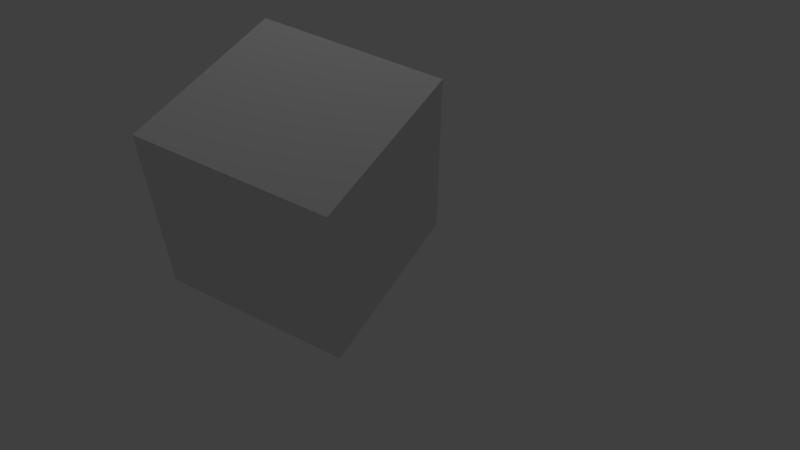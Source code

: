# Source: myfirstfile.blend  (saved by Blender 2.79.0; exported with 4.5.12 LTS)
import bpy
from mathutils import Matrix  # noqa: F401  (used for matrix-valued properties, if any)

bpy.ops.wm.read_factory_settings(use_empty=True)
scene = bpy.context.scene
scene.name = 'Scene'

# ---- collections
col_collection_1 = bpy.data.collections.new('Collection 1'); scene.collection.children.link(col_collection_1)

# ---- world
world_world = bpy.data.worlds.new('World'); scene.world = world_world
world_world.color = (0.05088, 0.05088, 0.05088)
world_world.use_sun_shadow = False
world_world.sun_shadow_jitter_overblur = 0.0
world_world.cycles.sampling_method = 'MANUAL'

# ---- cameras
cam_camera = bpy.data.cameras.new('Camera')
cam_camera.clip_end = 100.0
cam_camera.lens = 35.0
cam_camera.sensor_width = 32.0
cam_camera.sensor_height = 18.0
cam_camera.ortho_scale = 7.314
cam_camera.dof.focus_distance = 0.0
cam_camera.dof.aperture_fstop = 128.0

# ---- lights
light_lamp = bpy.data.lights.new('Lamp', 'POINT')
light_lamp.transmission_factor = 0.0
light_lamp.cutoff_distance = 30.0
light_lamp.energy = 100.0
light_lamp.shadow_buffer_clip_start = 1.001
light_lamp.shadow_soft_size = 0.1
light_lamp.shadow_maximum_resolution = 0.006
light_lamp.use_absolute_resolution = True

# ---- meshes
me_cube_002 = bpy.data.meshes.new('Cube.002')
me_cube_002.from_pydata([(-1.0, -1.0, -1.0), (-1.0, -1.0, 1.0), (-1.0, 1.0, -1.0), (-1.0, 1.0, 1.0), (1.0, -1.0, -1.0), (1.0, -1.0, 1.0), (1.0, 1.0, -1.0), (1.0, 1.0, 1.0)], [], [(0, 1, 3, 2), (2, 3, 7, 6), (6, 7, 5, 4), (4, 5, 1, 0), (2, 6, 4, 0), (7, 3, 1, 5)])
me_cube_002.use_remesh_preserve_volume = False
me_cube_002.use_remesh_preserve_attributes = False
me_cube_002.use_mirror_vertex_groups = False
me_cube_002.update()

# ---- objects
ob_cube = bpy.data.objects.new('Cube', me_cube_002)
ob_lamp = bpy.data.objects.new('Lamp', light_lamp)
ob_camera = bpy.data.objects.new('Camera', cam_camera)

# ---- transforms, parenting, visibility, modifiers, constraints
ob_cube.location = (0.0, 0.0, 0.0)
ob_cube.lineart.crease_threshold = 0.0
ob_lamp.location = (4.076, 1.005, 5.904)
ob_lamp.rotation_euler = (0.6503, 0.05522, 1.866)
ob_lamp.lock_rotations_4d = False
ob_lamp.empty_display_type = 'ARROWS'
ob_lamp.color = (0.0, 0.0, 0.0, 0.0)
ob_lamp.lineart.crease_threshold = 0.0
ob_camera.location = (-4.834, -3.807, 6.092)
ob_camera.rotation_euler = (0.7383, -1.47e-06, -1.061)
ob_camera.lock_rotations_4d = False
ob_camera.empty_display_type = 'ARROWS'
ob_camera.color = (0.0, 0.0, 0.0, 0.0)
ob_camera.display_type = 'WIRE'
ob_camera.lineart.crease_threshold = 0.0

# ---- collection membership
col_collection_1.objects.link(ob_cube)
col_collection_1.objects.link(ob_lamp)
col_collection_1.objects.link(ob_camera)

# ---- scene / render settings (as saved in the file)
scene.camera = ob_camera
scene.frame_start = 1; scene.frame_end = 250; scene.frame_set(1)
scene.render.engine = 'BLENDER_EEVEE_NEXT'
scene.render.resolution_percentage = 50
scene.render.dither_intensity = 0.0
scene.cycles.use_denoising = False
scene.cycles.samples = 128
scene.cycles.sampling_pattern = 'TABULATED_SOBOL'
scene.cycles.use_adaptive_sampling = False
scene.cycles.use_light_tree = False
scene.cycles.blur_glossy = 0.0
scene.cycles.sample_clamp_indirect = 0.0
scene.view_settings.view_transform = 'Standard'
bpy.context.view_layer.update()
